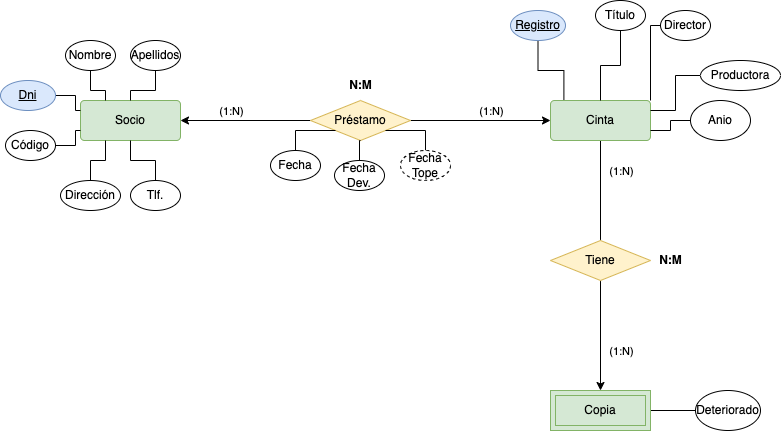

The diagram above was exported from draw.io. Its source (the exported page's mxGraphModel, read from the mxfile embedded in the PNG):
<mxGraphModel dx="1852" dy="1656" grid="1" gridSize="10" guides="1" tooltips="1" connect="1" arrows="1" fold="1" page="1" pageScale="1" pageWidth="827" pageHeight="1169" math="0" shadow="0">
  <root>
    <mxCell id="0" />
    <mxCell id="1" parent="0" />
    <mxCell id="tVLxL6eiQLW7DazVhXLX-49" style="edgeStyle=orthogonalEdgeStyle;rounded=0;orthogonalLoop=1;jettySize=auto;html=1;entryX=0;entryY=0.5;entryDx=0;entryDy=0;startArrow=none;startFill=0;endArrow=none;endFill=0;" parent="1" source="tVLxL6eiQLW7DazVhXLX-1" target="tVLxL6eiQLW7DazVhXLX-48" edge="1">
      <mxGeometry relative="1" as="geometry" />
    </mxCell>
    <mxCell id="tVLxL6eiQLW7DazVhXLX-1" value="Copia" style="shape=ext;margin=3;double=1;whiteSpace=wrap;html=1;align=center;fillColor=#d5e8d4;strokeColor=#82b366;" parent="1" vertex="1">
      <mxGeometry x="530" y="370" width="100" height="40" as="geometry" />
    </mxCell>
    <mxCell id="tVLxL6eiQLW7DazVhXLX-6" style="edgeStyle=orthogonalEdgeStyle;rounded=0;orthogonalLoop=1;jettySize=auto;html=1;entryX=0;entryY=0.5;entryDx=0;entryDy=0;endArrow=none;endFill=0;startArrow=classic;startFill=1;" parent="1" source="tVLxL6eiQLW7DazVhXLX-2" target="tVLxL6eiQLW7DazVhXLX-5" edge="1">
      <mxGeometry relative="1" as="geometry" />
    </mxCell>
    <mxCell id="tVLxL6eiQLW7DazVhXLX-10" value="(1:N)" style="edgeLabel;html=1;align=center;verticalAlign=middle;resizable=0;points=[];" parent="tVLxL6eiQLW7DazVhXLX-6" vertex="1" connectable="0">
      <mxGeometry x="0.1969" y="3" relative="1" as="geometry">
        <mxPoint x="-28" y="-7" as="offset" />
      </mxGeometry>
    </mxCell>
    <mxCell id="tVLxL6eiQLW7DazVhXLX-2" value="Socio" style="rounded=1;arcSize=10;whiteSpace=wrap;html=1;align=center;fillColor=#d5e8d4;strokeColor=#82b366;" parent="1" vertex="1">
      <mxGeometry x="60" y="80" width="100" height="40" as="geometry" />
    </mxCell>
    <mxCell id="tVLxL6eiQLW7DazVhXLX-8" style="edgeStyle=orthogonalEdgeStyle;rounded=0;orthogonalLoop=1;jettySize=auto;html=1;entryX=0.5;entryY=0;entryDx=0;entryDy=0;endArrow=none;endFill=0;" parent="1" source="tVLxL6eiQLW7DazVhXLX-3" target="tVLxL6eiQLW7DazVhXLX-4" edge="1">
      <mxGeometry relative="1" as="geometry" />
    </mxCell>
    <mxCell id="tVLxL6eiQLW7DazVhXLX-13" value="(1:N)" style="edgeLabel;html=1;align=center;verticalAlign=middle;resizable=0;points=[];" parent="tVLxL6eiQLW7DazVhXLX-8" vertex="1" connectable="0">
      <mxGeometry x="0.02" y="1" relative="1" as="geometry">
        <mxPoint x="19" y="-21" as="offset" />
      </mxGeometry>
    </mxCell>
    <mxCell id="tVLxL6eiQLW7DazVhXLX-3" value="Cinta" style="rounded=1;arcSize=10;whiteSpace=wrap;html=1;align=center;fillColor=#d5e8d4;strokeColor=#82b366;" parent="1" vertex="1">
      <mxGeometry x="530" y="80" width="100" height="40" as="geometry" />
    </mxCell>
    <mxCell id="tVLxL6eiQLW7DazVhXLX-9" style="edgeStyle=orthogonalEdgeStyle;rounded=0;orthogonalLoop=1;jettySize=auto;html=1;endArrow=classic;endFill=1;" parent="1" source="tVLxL6eiQLW7DazVhXLX-4" target="tVLxL6eiQLW7DazVhXLX-1" edge="1">
      <mxGeometry relative="1" as="geometry" />
    </mxCell>
    <mxCell id="tVLxL6eiQLW7DazVhXLX-14" value="(1:N)" style="edgeLabel;html=1;align=center;verticalAlign=middle;resizable=0;points=[];" parent="tVLxL6eiQLW7DazVhXLX-9" vertex="1" connectable="0">
      <mxGeometry y="1" relative="1" as="geometry">
        <mxPoint x="19" y="15" as="offset" />
      </mxGeometry>
    </mxCell>
    <mxCell id="tVLxL6eiQLW7DazVhXLX-4" value="Tiene" style="shape=rhombus;perimeter=rhombusPerimeter;whiteSpace=wrap;html=1;align=center;fillColor=#fff2cc;strokeColor=#d6b656;" parent="1" vertex="1">
      <mxGeometry x="530" y="220" width="100" height="40" as="geometry" />
    </mxCell>
    <mxCell id="tVLxL6eiQLW7DazVhXLX-7" style="edgeStyle=orthogonalEdgeStyle;rounded=0;orthogonalLoop=1;jettySize=auto;html=1;entryX=0;entryY=0.5;entryDx=0;entryDy=0;endArrow=classic;endFill=1;" parent="1" source="tVLxL6eiQLW7DazVhXLX-5" target="tVLxL6eiQLW7DazVhXLX-3" edge="1">
      <mxGeometry relative="1" as="geometry" />
    </mxCell>
    <mxCell id="tVLxL6eiQLW7DazVhXLX-11" value="(1:N)" style="edgeLabel;html=1;align=center;verticalAlign=middle;resizable=0;points=[];" parent="tVLxL6eiQLW7DazVhXLX-7" vertex="1" connectable="0">
      <mxGeometry x="0.04" y="3" relative="1" as="geometry">
        <mxPoint x="7" y="-7" as="offset" />
      </mxGeometry>
    </mxCell>
    <mxCell id="tVLxL6eiQLW7DazVhXLX-5" value="Préstamo" style="shape=rhombus;perimeter=rhombusPerimeter;whiteSpace=wrap;html=1;align=center;fillColor=#fff2cc;strokeColor=#d6b656;" parent="1" vertex="1">
      <mxGeometry x="290" y="80" width="100" height="40" as="geometry" />
    </mxCell>
    <mxCell id="tVLxL6eiQLW7DazVhXLX-12" value="&lt;b&gt;N:M&lt;/b&gt;" style="text;html=1;align=center;verticalAlign=middle;resizable=0;points=[];autosize=1;strokeColor=none;fillColor=none;" parent="1" vertex="1">
      <mxGeometry x="315" y="50" width="50" height="30" as="geometry" />
    </mxCell>
    <mxCell id="tVLxL6eiQLW7DazVhXLX-15" value="&lt;b&gt;N:M&lt;/b&gt;" style="text;html=1;align=center;verticalAlign=middle;resizable=0;points=[];autosize=1;strokeColor=none;fillColor=none;" parent="1" vertex="1">
      <mxGeometry x="625" y="225" width="50" height="30" as="geometry" />
    </mxCell>
    <mxCell id="tVLxL6eiQLW7DazVhXLX-19" style="edgeStyle=orthogonalEdgeStyle;rounded=0;orthogonalLoop=1;jettySize=auto;html=1;entryX=0;entryY=1;entryDx=0;entryDy=0;startArrow=none;startFill=0;endArrow=none;endFill=0;" parent="1" source="tVLxL6eiQLW7DazVhXLX-16" target="tVLxL6eiQLW7DazVhXLX-5" edge="1">
      <mxGeometry relative="1" as="geometry" />
    </mxCell>
    <mxCell id="tVLxL6eiQLW7DazVhXLX-16" value="Fecha" style="ellipse;whiteSpace=wrap;html=1;align=center;" parent="1" vertex="1">
      <mxGeometry x="250" y="130" width="50" height="30" as="geometry" />
    </mxCell>
    <mxCell id="tVLxL6eiQLW7DazVhXLX-20" style="edgeStyle=orthogonalEdgeStyle;rounded=0;orthogonalLoop=1;jettySize=auto;html=1;startArrow=none;startFill=0;endArrow=none;endFill=0;" parent="1" source="tVLxL6eiQLW7DazVhXLX-17" target="tVLxL6eiQLW7DazVhXLX-5" edge="1">
      <mxGeometry relative="1" as="geometry" />
    </mxCell>
    <mxCell id="tVLxL6eiQLW7DazVhXLX-17" value="Fecha Dev." style="ellipse;whiteSpace=wrap;html=1;align=center;" parent="1" vertex="1">
      <mxGeometry x="314" y="140" width="50" height="30" as="geometry" />
    </mxCell>
    <mxCell id="tVLxL6eiQLW7DazVhXLX-21" style="edgeStyle=orthogonalEdgeStyle;rounded=0;orthogonalLoop=1;jettySize=auto;html=1;entryX=1;entryY=1;entryDx=0;entryDy=0;startArrow=none;startFill=0;endArrow=none;endFill=0;" parent="1" source="tVLxL6eiQLW7DazVhXLX-18" target="tVLxL6eiQLW7DazVhXLX-5" edge="1">
      <mxGeometry relative="1" as="geometry" />
    </mxCell>
    <mxCell id="tVLxL6eiQLW7DazVhXLX-18" value="Fecha Tope" style="ellipse;whiteSpace=wrap;html=1;align=center;dashed=1;" parent="1" vertex="1">
      <mxGeometry x="380" y="130" width="50" height="30" as="geometry" />
    </mxCell>
    <mxCell id="tVLxL6eiQLW7DazVhXLX-25" style="edgeStyle=orthogonalEdgeStyle;rounded=0;orthogonalLoop=1;jettySize=auto;html=1;entryX=0;entryY=0.25;entryDx=0;entryDy=0;startArrow=none;startFill=0;endArrow=none;endFill=0;" parent="1" source="tVLxL6eiQLW7DazVhXLX-22" target="tVLxL6eiQLW7DazVhXLX-2" edge="1">
      <mxGeometry relative="1" as="geometry" />
    </mxCell>
    <mxCell id="tVLxL6eiQLW7DazVhXLX-22" value="Dni" style="ellipse;whiteSpace=wrap;html=1;align=center;fontStyle=4;fillColor=#dae8fc;strokeColor=#6c8ebf;" parent="1" vertex="1">
      <mxGeometry x="-20" y="60" width="55" height="30" as="geometry" />
    </mxCell>
    <mxCell id="tVLxL6eiQLW7DazVhXLX-27" style="edgeStyle=orthogonalEdgeStyle;rounded=0;orthogonalLoop=1;jettySize=auto;html=1;entryX=0;entryY=0.75;entryDx=0;entryDy=0;startArrow=none;startFill=0;endArrow=none;endFill=0;" parent="1" source="tVLxL6eiQLW7DazVhXLX-23" target="tVLxL6eiQLW7DazVhXLX-2" edge="1">
      <mxGeometry relative="1" as="geometry" />
    </mxCell>
    <mxCell id="tVLxL6eiQLW7DazVhXLX-23" value="Código" style="ellipse;whiteSpace=wrap;html=1;align=center;" parent="1" vertex="1">
      <mxGeometry x="-15" y="110" width="50" height="30" as="geometry" />
    </mxCell>
    <mxCell id="tVLxL6eiQLW7DazVhXLX-31" style="edgeStyle=orthogonalEdgeStyle;rounded=0;orthogonalLoop=1;jettySize=auto;html=1;entryX=0.25;entryY=0;entryDx=0;entryDy=0;startArrow=none;startFill=0;endArrow=none;endFill=0;" parent="1" source="tVLxL6eiQLW7DazVhXLX-24" target="tVLxL6eiQLW7DazVhXLX-2" edge="1">
      <mxGeometry relative="1" as="geometry" />
    </mxCell>
    <mxCell id="tVLxL6eiQLW7DazVhXLX-24" value="Nombre" style="ellipse;whiteSpace=wrap;html=1;align=center;" parent="1" vertex="1">
      <mxGeometry x="45" y="20" width="50" height="30" as="geometry" />
    </mxCell>
    <mxCell id="tVLxL6eiQLW7DazVhXLX-32" style="edgeStyle=orthogonalEdgeStyle;rounded=0;orthogonalLoop=1;jettySize=auto;html=1;entryX=0.5;entryY=0;entryDx=0;entryDy=0;startArrow=none;startFill=0;endArrow=none;endFill=0;" parent="1" source="tVLxL6eiQLW7DazVhXLX-28" target="tVLxL6eiQLW7DazVhXLX-2" edge="1">
      <mxGeometry relative="1" as="geometry" />
    </mxCell>
    <mxCell id="tVLxL6eiQLW7DazVhXLX-28" value="Apellidos" style="ellipse;whiteSpace=wrap;html=1;align=center;" parent="1" vertex="1">
      <mxGeometry x="110" y="20" width="50" height="30" as="geometry" />
    </mxCell>
    <mxCell id="tVLxL6eiQLW7DazVhXLX-33" style="edgeStyle=orthogonalEdgeStyle;rounded=0;orthogonalLoop=1;jettySize=auto;html=1;entryX=0.25;entryY=1;entryDx=0;entryDy=0;startArrow=none;startFill=0;endArrow=none;endFill=0;" parent="1" source="tVLxL6eiQLW7DazVhXLX-29" target="tVLxL6eiQLW7DazVhXLX-2" edge="1">
      <mxGeometry relative="1" as="geometry" />
    </mxCell>
    <mxCell id="tVLxL6eiQLW7DazVhXLX-29" value="Dirección" style="ellipse;whiteSpace=wrap;html=1;align=center;" parent="1" vertex="1">
      <mxGeometry x="40" y="160" width="60" height="30" as="geometry" />
    </mxCell>
    <mxCell id="tVLxL6eiQLW7DazVhXLX-34" style="edgeStyle=orthogonalEdgeStyle;rounded=0;orthogonalLoop=1;jettySize=auto;html=1;entryX=0.5;entryY=1;entryDx=0;entryDy=0;startArrow=none;startFill=0;endArrow=none;endFill=0;" parent="1" source="tVLxL6eiQLW7DazVhXLX-30" target="tVLxL6eiQLW7DazVhXLX-2" edge="1">
      <mxGeometry relative="1" as="geometry" />
    </mxCell>
    <mxCell id="tVLxL6eiQLW7DazVhXLX-30" value="Tlf." style="ellipse;whiteSpace=wrap;html=1;align=center;" parent="1" vertex="1">
      <mxGeometry x="110" y="160" width="50" height="30" as="geometry" />
    </mxCell>
    <mxCell id="tVLxL6eiQLW7DazVhXLX-40" style="edgeStyle=orthogonalEdgeStyle;rounded=0;orthogonalLoop=1;jettySize=auto;html=1;entryX=0.134;entryY=-0.02;entryDx=0;entryDy=0;entryPerimeter=0;startArrow=none;startFill=0;endArrow=none;endFill=0;" parent="1" source="tVLxL6eiQLW7DazVhXLX-35" target="tVLxL6eiQLW7DazVhXLX-3" edge="1">
      <mxGeometry relative="1" as="geometry" />
    </mxCell>
    <mxCell id="tVLxL6eiQLW7DazVhXLX-35" value="Registro" style="ellipse;whiteSpace=wrap;html=1;align=center;fontStyle=4;fillColor=#dae8fc;strokeColor=#6c8ebf;" parent="1" vertex="1">
      <mxGeometry x="490" y="-10" width="55" height="30" as="geometry" />
    </mxCell>
    <mxCell id="tVLxL6eiQLW7DazVhXLX-45" style="edgeStyle=orthogonalEdgeStyle;rounded=0;orthogonalLoop=1;jettySize=auto;html=1;startArrow=none;startFill=0;endArrow=none;endFill=0;" parent="1" source="tVLxL6eiQLW7DazVhXLX-36" edge="1">
      <mxGeometry relative="1" as="geometry">
        <mxPoint x="630" y="80" as="targetPoint" />
        <Array as="points">
          <mxPoint x="630" y="5" />
          <mxPoint x="630" y="80" />
        </Array>
      </mxGeometry>
    </mxCell>
    <mxCell id="tVLxL6eiQLW7DazVhXLX-36" value="Director" style="ellipse;whiteSpace=wrap;html=1;align=center;" parent="1" vertex="1">
      <mxGeometry x="640" y="-10" width="50" height="30" as="geometry" />
    </mxCell>
    <mxCell id="tVLxL6eiQLW7DazVhXLX-41" style="edgeStyle=orthogonalEdgeStyle;rounded=0;orthogonalLoop=1;jettySize=auto;html=1;entryX=0.5;entryY=0;entryDx=0;entryDy=0;startArrow=none;startFill=0;endArrow=none;endFill=0;" parent="1" source="tVLxL6eiQLW7DazVhXLX-37" target="tVLxL6eiQLW7DazVhXLX-3" edge="1">
      <mxGeometry relative="1" as="geometry" />
    </mxCell>
    <mxCell id="tVLxL6eiQLW7DazVhXLX-37" value="Título" style="ellipse;whiteSpace=wrap;html=1;align=center;" parent="1" vertex="1">
      <mxGeometry x="575" y="-20" width="50" height="30" as="geometry" />
    </mxCell>
    <mxCell id="tVLxL6eiQLW7DazVhXLX-43" style="edgeStyle=orthogonalEdgeStyle;rounded=0;orthogonalLoop=1;jettySize=auto;html=1;entryX=1;entryY=0.25;entryDx=0;entryDy=0;startArrow=none;startFill=0;endArrow=none;endFill=0;" parent="1" source="tVLxL6eiQLW7DazVhXLX-38" target="tVLxL6eiQLW7DazVhXLX-3" edge="1">
      <mxGeometry relative="1" as="geometry" />
    </mxCell>
    <mxCell id="tVLxL6eiQLW7DazVhXLX-38" value="Productora" style="ellipse;whiteSpace=wrap;html=1;align=center;" parent="1" vertex="1">
      <mxGeometry x="680" y="40" width="80" height="30" as="geometry" />
    </mxCell>
    <mxCell id="tVLxL6eiQLW7DazVhXLX-44" style="edgeStyle=orthogonalEdgeStyle;rounded=0;orthogonalLoop=1;jettySize=auto;html=1;entryX=1;entryY=0.75;entryDx=0;entryDy=0;startArrow=none;startFill=0;endArrow=none;endFill=0;" parent="1" source="tVLxL6eiQLW7DazVhXLX-39" target="tVLxL6eiQLW7DazVhXLX-3" edge="1">
      <mxGeometry relative="1" as="geometry" />
    </mxCell>
    <mxCell id="tVLxL6eiQLW7DazVhXLX-39" value="Anio" style="ellipse;whiteSpace=wrap;html=1;align=center;" parent="1" vertex="1">
      <mxGeometry x="670" y="80" width="60" height="40" as="geometry" />
    </mxCell>
    <mxCell id="tVLxL6eiQLW7DazVhXLX-48" value="Deteriorado" style="ellipse;whiteSpace=wrap;html=1;align=center;" parent="1" vertex="1">
      <mxGeometry x="675" y="370" width="65" height="40" as="geometry" />
    </mxCell>
  </root>
</mxGraphModel>